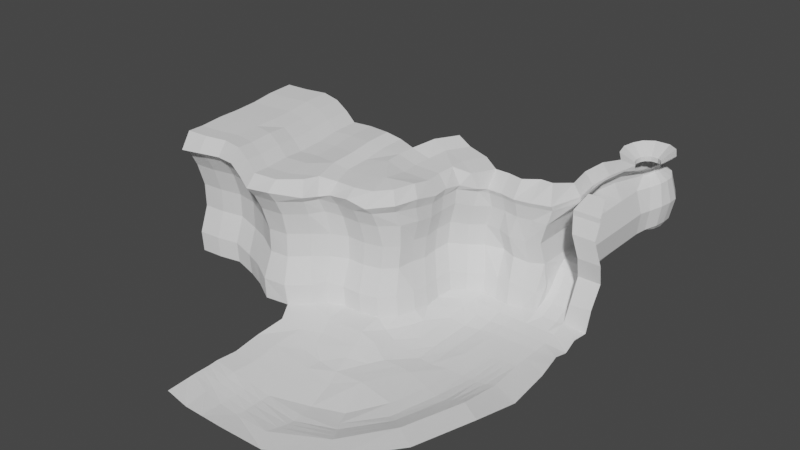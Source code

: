 # Source: map02.blend  (saved by Blender 2.93.20; exported with 4.5.12 LTS)
import bpy
from mathutils import Matrix  # noqa: F401  (used for matrix-valued properties, if any)

bpy.ops.wm.read_factory_settings(use_empty=True)
scene = bpy.context.scene
scene.name = 'Scene'

# ---- collections
col_collection = bpy.data.collections.new('Collection'); scene.collection.children.link(col_collection)

# ---- world
world_world = bpy.data.worlds.new('World'); scene.world = world_world
world_world.use_nodes = True; world_world.node_tree.nodes.clear()
_N = world_world.node_tree.nodes; _L = world_world.node_tree.links
n0 = _N.new('ShaderNodeOutputWorld'); n0.name = 'World Output'; n0.location = (300, 300)
n1 = _N.new('ShaderNodeBackground'); n1.name = 'Background'; n1.location = (10, 300)
n1.inputs[0].default_value = (0.05088, 0.05088, 0.05088, 1.0)
_L.new(n1.outputs[0], n0.inputs[0])
n0.is_active_output = True
world_world.color = (0.05088, 0.05088, 0.05088)
world_world.use_sun_shadow = False
world_world.sun_shadow_jitter_overblur = 0.0

# ---- meshes
me_plane = bpy.data.meshes.new('Plane')
me_plane.from_pydata([(-1.0, -1.0, 2.035), (0.9308, -1.0, 1.997), (-0.9378, 1.0, 3.125), (1.0, 1.0, 3.113), (-1.0, 0.0, 2.977), (0.0, -1.0, 1.873), (1.0, 0.0, 3.026), (0.0, 1.0, 3.0), (0.0, 0.0, 2.903), (-0.9745, -0.5, 2.696), (0.5, -1.0, 1.873), (1.0, 0.5, 3.113), (-0.5, 1.0, 3.0), (-1.0, 0.5, 3.125), (-0.5, -1.0, 1.873), (1.0, -0.5, 2.72), (0.5, 1.0, 3.0), (0.0, 0.5, 3.0), (0.0, -0.5, 2.596), (-0.5, 0.0, 2.903), (0.5, 0.0, 2.903), (0.5, -0.5, 2.596), (-0.5, -0.5, 2.596), (-0.5, 0.5, 3.0), (0.5, 0.5, 3.0), (-1.453, 8.0, 3.213), (1.515, 8.0, 3.213), (0.0, 8.191, 3.0), (-0.5, 8.0, 3.0), (0.5, 8.0, 3.0), (0.9635, 3.5, 3.113), (0.5, 3.5, 3.0), (0.0, 3.5, 3.0), (-0.5, 3.5, 3.0), (-0.8716, 3.5, 3.125), (0.5, 2.25, 3.0), (-0.5, 2.25, 3.0), (-1.0, 2.25, 3.125), (0.934, 2.25, 3.113), (0.0, 2.25, 3.0), (1.515, 6.75, 3.213), (0.0, 6.613, 3.0), (0.5, 6.75, 3.0), (-0.5, 6.75, 3.0), (-1.453, 6.75, 3.213), (-1.143, 8.71, 3.213), (1.223, 8.71, 3.213), (0.0, 9.223, 3.213), (-0.5, 9.125, 3.213), (0.5, 9.125, 3.213), (0.5, 5.125, 3.0), (-0.5, 5.125, 3.0), (-1.035, 5.125, 3.125), (0.9414, 5.125, 3.113), (0.0, 5.125, 3.0), (1.0, 5.938, 3.213), (0.0, 5.938, 3.0), (0.5, 5.938, 3.0), (-0.5, 5.938, 3.0), (-1.0, 5.938, 3.213), (1.628, 7.375, 3.213), (0.0, 7.375, 3.0), (0.6418, 7.375, 3.0), (-0.6602, 7.375, 3.0), (-1.613, 7.375, 3.213), (-1.0, -2.0, 1.002), (0.9178, -2.0, 0.9621), (0.0, -2.0, 0.8389), (0.5, -2.0, 0.8389), (-0.5, -2.0, 0.8389), (-1.0, -3.0, 0.5292), (1.0, -3.0, 0.4898), (0.0, -3.0, 0.3666), (0.5, -3.0, 0.3666), (-0.5, -3.0, 0.3666), (-1.0, -4.0, 0.154), (1.0, -4.0, 0.154), (0.0, -4.0, 0.154), (0.5, -4.0, 0.154), (-0.5, -4.0, 0.154), (-1.0, -5.0, 0.05418), (1.0, -5.0, 0.05418), (0.0, -5.0, 0.05418), (0.5, -5.0, 0.05418), (-0.5, -5.0, 0.05418), (-1.0, -6.0, 0.0), (1.0, -6.0, 0.0), (0.0, -6.0, 0.0), (0.5, -6.0, 0.0), (-0.5, -6.0, 0.0), (-1.0, -7.0, 0.0), (1.0, -7.0, 0.0), (0.0, -7.0, 0.0), (0.5, -7.0, 0.0), (-0.5, -7.0, 0.0), (-1.0, -8.0, 0.0), (1.0, -8.0, 0.0), (0.0, -8.0, 0.0), (0.5, -8.0, 0.0), (-0.5, -8.0, 0.0), (-0.5, -1.5, 1.297), (0.0, -1.5, 1.297), (0.5, -1.5, 1.297), (1.0, -1.5, 1.42), (-0.9548, -1.5, 1.473), (-7.859, -19.09, 0.0), (-7.859, -21.41, 0.0), (-7.859, -20.25, 0.0), (-7.859, -20.83, 0.0), (-7.859, -19.67, 0.0), (-0.5137, -16.92, 0.4523), (-0.1265, -17.22, 0.6663), (0.2795, -17.53, 0.888), (-1.451, -16.34, 0.0666), (-0.8737, -16.64, 0.2458), (1.005, -13.64, 0.6702), (1.535, -13.66, 0.8921), (0.07847, -13.44, 0.2495), (0.5137, -13.58, 0.4561), (-0.6603, -13.3, 0.0823), (-5.25, -20.25, 0.0), (-5.371, -19.11, -0.1106), (-5.354, -20.85, 0.07831), (-5.539, -21.54, 0.1479), (-5.25, -19.76, -0.08564), (-2.374, -19.6, 0.2771), (-2.15, -20.08, 0.4317), (-2.891, -18.82, -0.03651), (-2.618, -19.17, 0.1215), (-3.285, -18.32, -0.1338), (0.8089, -10.73, 0.1555), (1.385, -10.57, 0.2604), (-0.2118, -10.72, 0.01459), (0.2731, -10.79, 0.08406), (-0.7829, -10.66, -0.03146), (-10.54, -19.2, 0.4382), (-10.54, -21.3, 0.2567), (-10.54, -20.25, 0.2749), (-10.54, -20.77, 0.2313), (-10.54, -19.73, 0.3471), (1.69, -18.41, 0.8593), (2.93, -14.46, 0.8649), (-4.656, -22.72, 0.1132), (-1.029, -21.05, 0.4373), (3.099, -11.17, 0.1548), (2.546, -3.0, 0.3666), (2.404, -4.021, 0.339), (2.523, -5.091, 0.05116), (2.42, -6.012, 0.199), (2.655, -7.048, 0.2467), (2.84, -8.09, 0.2063), (-2.0, -3.0, 0.3666), (-2.0, -4.0, 0.154), (-2.0, -5.0, 0.05418), (-2.0, -6.0, 0.0), (-2.0, -7.0, 0.0), (-2.0, -8.696, 0.0), (-2.234, -15.37, 0.03921), (-1.549, -12.98, 0.07125), (-5.623, -18.06, -0.2697), (-3.784, -17.3, -0.292), (-1.87, -10.72, -0.03249), (-7.678, -17.86, 0.05954), (-10.36, -17.86, 0.4889), (-7.718, -22.82, 0.1467), (-10.4, -22.82, 0.1706), (-1.194, -2.0, 3.367), (1.15, -2.0, 3.367), (2.696, -2.0, 3.367), (-2.194, -2.223, 3.211), (-0.8462, -2.631, 6.367), (0.8898, -2.631, 6.367), (2.436, -2.631, 6.367), (-1.846, -2.631, 6.367), (-1.194, 5.362, 3.367), (-0.6505, 5.707, 6.394), (-1.194, 1.681, 3.367), (-0.8462, 1.603, 6.367), (-0.8462, -0.2377, 6.367), (-1.194, -0.1595, 3.367), (-1.194, 3.522, 3.367), (-0.8462, 3.443, 6.367), (-1.343, -2.411, 4.867), (-2.343, -2.54, 4.711), (-1.343, 5.266, 4.867), (-1.343, 1.585, 4.867), (-1.343, -0.2555, 4.867), (-1.343, 3.426, 4.867), (-1.079, -1.704, 2.142), (-1.001, -2.0, 1.862), (-1.08, -1.116, 2.913), (-1.075, -1.386, 2.45), (-1.216, -2.723, 1.652), (-1.083, -0.8593, 3.102), (-2.082, -2.805, 1.627), (-1.678, 6.376, 3.472), (-1.203, 6.504, 6.475), (-1.834, 6.381, 4.971), (-1.925, 7.401, 3.506), (-1.425, 7.424, 6.506), (-2.079, 7.522, 5.01), (-1.724, 8.365, 3.52), (-1.286, 8.249, 6.495), (-1.788, 8.477, 5.02), (-1.284, 9.045, 3.564), (-0.9151, 8.801, 6.549), (-1.346, 9.161, 5.064), (-0.5625, 9.479, 3.593), (-0.2675, 9.19, 6.575), (-0.5513, 9.658, 5.078), (0.6112, 9.464, 3.628), (0.6882, 9.181, 6.592), (0.8009, 9.691, 5.107), (1.36, 8.91, 3.677), (1.36, 8.684, 6.636), (1.554, 9.133, 5.156), (1.801, 8.106, 3.558), (1.755, 7.963, 6.529), (2.103, 8.153, 5.037), (1.85, 7.313, 3.602), (1.8, 7.252, 6.569), (2.153, 7.355, 5.081), (1.738, 6.601, 3.572), (1.699, 6.612, 6.542), (1.992, 6.507, 5.051), (1.289, 5.891, 3.393), (1.297, 5.976, 6.381), (1.54, 5.794, 4.87), (1.15, 5.07, 3.367), (0.8898, 5.005, 6.367), (2.866, -2.519, 4.867), (1.319, -2.519, 4.867), (1.319, 5.037, 4.867), (1.15, 1.535, 3.367), (0.8898, 1.187, 6.367), (1.319, 1.361, 4.867), (1.15, -0.2324, 3.367), (0.8898, -0.7219, 6.367), (1.319, -0.4772, 4.867), (0.8898, 3.096, 6.367), (1.319, 3.199, 4.867), (1.15, 3.303, 3.367), (1.111, -1.051, 2.879), (1.156, -2.743, 1.747), (0.9948, -1.438, 2.527), (2.62, -2.699, 1.859), (1.054, -1.68, 2.042), (1.015, -2.0, 1.806), (-0.5877, -2.552, 7.367), (0.6191, -2.214, 7.367), (2.436, -2.214, 7.367), (-1.846, -2.927, 7.367), (-0.186, 6.559, 6.936), (-0.2705, 1.421, 7.367), (0.03092, -0.453, 7.367), (-0.1933, 3.313, 7.367), (-0.4652, 6.961, 6.977), (-0.5772, 7.425, 6.992), (-0.5072, 7.842, 6.987), (-0.3196, 8.121, 7.014), (0.007377, 8.317, 7.027), (0.49, 8.313, 7.036), (0.8294, 8.062, 7.058), (1.029, 7.698, 7.004), (1.051, 7.338, 7.024), (1.001, 7.015, 7.011), (0.7972, 6.694, 6.929), (0.5918, 6.204, 6.922), (-0.05344, 1.369, 7.367), (0.2233, -0.5066, 7.367), (0.2368, 3.227, 7.367), (-3.0, -3.192, 0.3666), (-3.0, -4.0, 0.1982), (-3.0, -5.0, -0.02272), (-3.0, -6.0, -0.1404), (-3.0, -7.077, -0.1404), (-3.0, -9.017, -0.1404), (-3.194, -2.445, 3.367), (-2.846, -2.823, 6.367), (-3.343, -2.856, 4.867), (-3.082, -2.935, 1.876), (-2.846, -3.119, 7.367), (-4.0, -3.0, 0.3666), (-4.0, -4.0, 0.2696), (-4.0, -5.0, 0.05418), (-4.0, -6.213, -0.1529), (-4.0, -7.325, -0.1529), (-4.0, -9.148, -0.1529), (-4.194, -2.0, 3.367), (-3.846, -2.631, 6.367), (-4.343, -2.411, 4.867), (-4.082, -2.743, 1.627), (-3.846, -2.927, 7.367), (-5.0, -3.0, 0.3666), (-5.0, -4.0, 0.3431), (-5.0, -5.0, 0.2604), (-5.0, -6.377, 0.1228), (-5.0, -7.615, 0.1228), (-5.0, -9.276, 0.0784), (-5.463, -2.289, 3.36), (-4.846, -2.631, 6.367), (-5.343, -2.411, 4.867), (-5.082, -2.743, 1.627), (-4.846, -2.927, 7.367), (-2.978, -10.88, -0.08332), (-3.919, -10.75, -0.1281), (-4.919, -10.88, 0.02477), (-3.218, -12.47, 0.1023), (-4.159, -12.34, 0.06992), (-5.159, -12.47, 0.06992), (-4.646, -14.98, 0.107), (-5.195, -14.27, 0.0935), (-5.592, -13.34, 0.0935), (-6.094, -15.99, -0.05042), (-7.825, -16.0, 0.1918), (-10.51, -16.0, 0.6212), (-6.474, -15.11, 0.09311), (-7.836, -15.01, 0.1646), (-10.51, -14.99, 0.6824), (-6.826, -13.94, 0.2872), (-8.937, -14.22, 0.4474), (-5.796, -3.689, 0.6591), (-6.193, -3.167, 3.482), (-5.576, -3.508, 6.488), (-6.073, -3.288, 4.988), (-5.812, -3.62, 1.748), (-5.352, -3.403, 7.53), (-6.261, -4.712, 0.8772), (-6.854, -4.326, 3.86), (-6.174, -4.585, 6.902), (-6.671, -4.365, 5.402), (-6.41, -4.697, 2.162), (-6.019, -4.722, 7.92), (-6.385, -5.851, 0.7982), (-6.977, -5.465, 3.781), (-6.298, -5.725, 6.823), (-6.795, -5.505, 5.323), (-6.533, -5.836, 2.083), (-6.143, -5.861, 7.841), (-6.262, -7.021, 0.7982), (-6.855, -6.635, 3.781), (-6.175, -6.894, 6.823), (-6.672, -6.674, 5.323), (-6.411, -7.006, 2.083), (-6.02, -7.031, 7.841), (-6.349, -8.154, 0.9757), (-6.941, -7.769, 3.958), (-6.262, -8.028, 7.001), (-6.759, -7.808, 5.501), (-6.497, -8.14, 2.261), (-6.158, -8.363, 8.018), (-6.753, -9.281, 0.9757), (-7.028, -8.895, 3.958), (-6.666, -9.154, 7.001), (-6.846, -8.934, 5.501), (-6.902, -9.266, 2.261), (-6.7, -9.571, 8.038), (-7.504, -10.21, 0.9757), (-7.779, -9.622, 3.958), (-7.627, -10.09, 7.001), (-7.597, -9.661, 5.501), (-7.653, -10.2, 2.261), (-7.596, -10.62, 8.018), (-8.652, -10.51, 0.9757), (-8.927, -9.918, 3.958), (-8.775, -10.38, 7.001), (-8.745, -9.957, 5.501), (-8.801, -10.49, 2.261), (-8.744, -10.91, 8.018), (-9.923, -10.51, 0.9757), (-10.05, -9.918, 3.958), (-10.05, -10.38, 7.001), (-10.02, -9.957, 5.501), (-10.07, -10.49, 2.261), (-10.02, -10.91, 8.018), (-10.78, -11.14, 1.181), (-10.9, -10.55, 4.101), (-10.9, -11.02, 7.315), (-10.87, -10.59, 5.643), (-10.92, -11.13, 2.575), (-10.87, -11.55, 8.333), (-11.19, -11.97, 1.29), (-11.64, -11.57, 4.273), (-11.36, -11.94, 7.315), (-11.59, -11.58, 5.815), (-11.31, -12.04, 2.575), (-11.25, -12.43, 8.333), (-12.37, -13.01, 1.29), (-12.69, -12.5, 4.273), (-12.53, -12.93, 7.315), (-12.65, -12.52, 5.815), (-12.52, -13.05, 2.575), (-12.46, -13.45, 8.333), (-13.95, -13.24, 1.29), (-13.95, -12.63, 4.273), (-14.04, -13.09, 7.315), (-13.93, -12.68, 5.815), (-14.09, -13.19, 2.575), (-14.04, -13.62, 8.333), (-15.1, -12.68, 1.607), (-15.11, -12.07, 4.589), (-15.2, -12.53, 7.632), (-15.08, -12.12, 6.132), (-15.25, -12.63, 2.892), (-15.2, -13.06, 8.65), (-16.39, -12.13, 1.607), (-16.48, -11.54, 4.589), (-16.51, -12.0, 7.889), (-16.45, -11.58, 6.389), (-16.54, -12.11, 2.892), (-16.48, -12.54, 8.906), (-17.77, -11.9, 1.864), (-17.87, -11.3, 4.846), (-17.89, -11.76, 7.889), (-17.84, -11.34, 6.389), (-17.92, -11.87, 3.149), (-17.87, -12.3, 8.906), (-19.24, -12.18, 1.864), (-19.33, -11.58, 4.846), (-19.36, -12.04, 7.889), (-19.3, -11.62, 6.389), (-19.39, -12.15, 3.149), (-19.33, -12.58, 8.906), (-20.7, -12.27, 1.864), (-20.79, -11.67, 4.846), (-20.81, -12.14, 7.889), (-20.76, -11.72, 6.389), (-20.84, -12.25, 3.149), (-20.79, -12.67, 8.906), (-5.976, -10.59, 0.1971), (-6.425, -11.88, 0.489), (-6.966, -12.97, 0.5185), (-9.277, -13.28, 0.6198), (-0.5877, -2.744, 7.699), (0.6191, -2.214, 7.699), (2.436, -2.214, 7.699), (-1.846, -3.119, 7.699), (-0.186, 6.559, 7.269), (-0.2705, 1.421, 7.699), (0.03092, -0.453, 7.699), (-0.1933, 3.313, 7.699), (-0.4652, 6.961, 7.309), (-0.5772, 7.425, 7.325), (-0.5072, 7.842, 7.319), (-0.3196, 8.121, 7.346), (0.007377, 8.317, 7.36), (0.49, 8.313, 7.368), (0.8294, 8.062, 7.391), (1.029, 7.698, 7.337), (1.051, 7.338, 7.357), (1.001, 7.015, 7.343), (0.7972, 6.694, 7.262), (0.5918, 6.204, 7.255), (-0.05344, 1.369, 7.699), (0.2233, -0.5066, 7.699), (0.2368, 3.227, 7.699), (-2.846, -3.311, 7.699), (-3.846, -3.119, 7.699), (-4.846, -3.119, 7.699), (-5.103, -3.766, 7.863), (-5.77, -4.722, 8.252), (-5.893, -5.861, 8.42), (-5.771, -7.031, 8.42), (-5.857, -8.636, 8.753), (-6.379, -9.99, 8.652), (-7.596, -11.18, 8.533), (-8.744, -11.47, 8.912), (-10.02, -11.47, 8.769), (-10.58, -11.86, 8.665), (-10.94, -12.79, 8.793), (-12.46, -14.01, 9.112), (-14.04, -14.18, 8.99), (-15.2, -13.62, 9.227), (-16.48, -13.1, 9.502), (-17.87, -12.86, 9.424), (-19.33, -13.14, 9.384), (-20.79, -13.23, 9.239), (-1.089, -1.903, 8.798), (1.234, -1.727, 8.757), (2.346, -1.727, 8.757), (-1.88, -1.903, 8.798), (-0.7258, 5.569, 7.867), (-0.9684, 1.588, 8.364), (-0.6144, -0.273, 8.364), (-0.8421, 3.443, 8.364), (-1.323, 6.43, 7.955), (-1.563, 7.424, 7.988), (-1.413, 8.315, 7.976), (-1.012, 8.911, 8.034), (-0.3121, 9.332, 8.062), (0.7204, 9.322, 8.081), (1.446, 8.785, 8.129), (1.873, 8.006, 8.013), (1.921, 7.238, 8.056), (1.812, 6.547, 8.027), (1.378, 5.86, 7.853), (0.9381, 4.81, 7.837), (0.6444, 1.202, 8.364), (0.8686, -0.6866, 8.364), (0.8857, 3.097, 8.364), (-2.846, -2.535, 8.764), (-3.846, -2.343, 8.764), (-4.846, -2.343, 8.764), (-5.421, -4.101, 8.928), (-6.353, -4.722, 9.317), (-6.477, -5.861, 9.238), (-6.354, -7.031, 9.238), (-6.441, -8.165, 9.416), (-6.845, -9.565, 9.416), (-7.596, -10.5, 9.416), (-8.744, -10.79, 9.416), (-10.02, -10.79, 9.416), (-10.87, -11.43, 9.73), (-11.25, -12.3, 9.73), (-12.46, -13.33, 9.73), (-14.04, -13.5, 9.73), (-15.2, -12.94, 10.05), (-16.48, -12.41, 10.3), (-17.87, -12.18, 10.3), (-19.33, -12.46, 10.3), (-20.79, -12.55, 10.3), (-5.586, -4.704, 0.5005), (-5.548, -5.869, 0.4742), (-5.768, -8.018, 0.3919), (-6.053, -8.954, 0.3908), (-6.762, -10.43, 0.4753), (-10.41, -13.91, 0.752), (-12.04, -19.09, 0.519), (-12.04, -21.33, 0.4501), (-12.04, -20.21, 0.4792), (-12.04, -20.77, 0.4792), (-12.04, -19.65, 0.4774), (-11.86, -17.82, 0.5554), (-11.9, -22.78, 0.5095), (-12.01, -15.96, 0.6877), (-7.432, -11.86, 0.7991), (-9.743, -12.16, 0.9004), (-11.81, -14.06, 0.9964), (-9.177, -22.82, 0.1597), (-9.232, -20.8, 0.07499), (-9.123, -16.0, 0.3994), (-9.178, -19.7, 0.1705), (-9.175, -20.25, 0.115), (-9.038, -15.0, 0.3977), (-9.053, -17.86, 0.2795), (-9.267, -19.15, 0.2298), (-9.267, -21.35, 0.05092), (-15.2, -10.36, 10.17), (-14.04, -10.93, 9.852), (-12.46, -10.75, 9.852), (-12.46, -12.26, 9.73), (-14.04, -12.43, 9.73), (-15.2, -11.87, 10.05), (-16.48, -11.34, 10.3), (-17.87, -11.11, 10.3), (-19.33, -11.39, 10.3), (-20.79, -11.48, 10.3), (-16.48, -9.838, 10.43), (-17.87, -9.598, 10.43), (-19.33, -9.879, 10.43), (-20.79, -9.973, 10.43), (-7.924, -8.911, 9.613), (-9.172, -9.443, 9.566), (-10.44, -9.443, 9.566), (-11.29, -9.723, 9.881), (-15.24, -9.083, 10.11), (-14.08, -9.644, 9.795), (-12.88, -9.467, 9.795), (-16.53, -8.556, 10.37), (-17.74, -8.405, 10.52), (-19.2, -8.686, 10.52), (-20.66, -8.779, 10.52), (-7.916, -5.007, 9.502), (-8.039, -6.146, 9.423), (-7.917, -7.316, 9.423), (-5.858, -1.911, 9.122), (-6.433, -3.67, 9.286), (-9.209, -4.957, 9.831), (-9.333, -6.096, 9.752), (-9.21, -7.266, 9.752), (-7.152, -1.861, 9.452), (-7.726, -3.619, 9.616), (-7.999, -1.877, 9.985), (-8.574, -3.635, 10.15), (-10.42, -7.85, 9.681), (-11.27, -8.13, 9.996), (-15.22, -7.489, 10.23), (-14.06, -8.051, 9.911), (-12.86, -7.874, 9.911), (-16.5, -6.963, 10.48), (-17.72, -6.811, 10.63), (-19.18, -7.092, 10.63), (-20.64, -7.186, 10.63), (-10.48, -6.328, 9.86), (-11.33, -6.608, 10.17), (-15.27, -5.968, 10.41), (-14.12, -6.529, 10.09), (-12.92, -6.352, 10.09), (-16.56, -5.441, 10.66), (-17.77, -5.289, 10.81), (-19.24, -5.57, 10.81), (-20.7, -5.664, 10.81), (-10.43, -4.621, 9.964), (-11.29, -4.901, 10.28), (-15.23, -4.261, 10.51), (-14.07, -4.822, 10.19), (-12.87, -4.645, 10.19), (-16.52, -3.734, 10.77), (-17.73, -3.583, 10.92), (-19.19, -3.864, 10.92), (-20.65, -3.957, 10.92)], [], [(24, 11, 3, 16), (23, 17, 7, 12), (22, 18, 8, 19), (21, 15, 6, 20), (18, 21, 20, 8), (5, 10, 21, 18), (10, 1, 15, 21), (9, 22, 19, 4), (0, 14, 22, 9), (14, 5, 18, 22), (13, 23, 12, 2), (4, 19, 23, 13), (19, 8, 17, 23), (17, 24, 16, 7), (8, 20, 24, 17), (20, 6, 11, 24), (62, 60, 26, 29), (63, 61, 27, 28), (61, 62, 29, 27), (64, 63, 28, 25), (37, 36, 33, 34), (39, 35, 31, 32), (36, 39, 32, 33), (35, 38, 30, 31), (16, 3, 38, 35), (12, 7, 39, 36), (7, 16, 35, 39), (2, 12, 36, 37), (59, 43, 44), (56, 57, 42, 41), (58, 56, 41, 43), (55, 42, 57), (28, 45, 25), (29, 46, 49), (27, 29, 49, 47), (28, 27, 47, 48), (31, 30, 53, 50), (33, 32, 54, 51), (32, 31, 50, 54), (34, 33, 51, 52), (50, 53, 55, 57), (51, 54, 56, 58), (54, 50, 57, 56), (52, 51, 58, 59), (44, 43, 63, 64), (41, 42, 62, 61), (43, 41, 61, 63), (42, 40, 60, 62), (101, 100, 69, 67), (103, 102, 68, 66), (100, 104, 65, 69), (102, 101, 67, 68), (69, 65, 70, 74), (67, 69, 74, 72), (68, 67, 72, 73), (66, 68, 73, 71), (74, 70, 75, 79), (72, 74, 79, 77), (73, 72, 77, 78), (71, 73, 78, 76), (79, 75, 80, 84), (77, 79, 84, 82), (78, 77, 82, 83), (76, 78, 83, 81), (81, 83, 88, 86), (84, 80, 85, 89), (82, 84, 89, 87), (83, 82, 87, 88), (88, 87, 92, 93), (86, 88, 93, 91), (89, 85, 90, 94), (87, 89, 94, 92), (93, 92, 97, 98), (91, 93, 98, 96), (94, 90, 95, 99), (92, 94, 99, 97), (10, 5, 101, 102), (14, 0, 104, 100), (1, 10, 102, 103), (5, 14, 100, 101), (122, 120, 107, 108), (123, 122, 108, 106), (124, 121, 105, 109), (120, 124, 109, 107), (118, 117, 114, 110), (117, 119, 113, 114), (116, 115, 111, 112), (115, 118, 110, 111), (130, 133, 118, 115), (131, 130, 115, 116), (132, 134, 119, 117), (133, 132, 117, 118), (128, 127, 124, 120), (127, 129, 121, 124), (126, 125, 122, 123), (125, 128, 120, 122), (111, 110, 128, 125), (112, 111, 125, 126), (114, 113, 129, 127), (110, 114, 127, 128), (97, 99, 132, 133), (99, 95, 134, 132), (96, 98, 130, 131), (98, 97, 133, 130), (108, 107, 542, 539), (106, 108, 539, 546), (109, 105, 545, 541), (107, 109, 541, 542), (116, 112, 140, 141), (126, 123, 142, 143), (131, 116, 141, 144), (112, 126, 143, 140), (81, 86, 148, 147), (71, 76, 146, 145), (76, 81, 147, 146), (86, 91, 149, 148), (91, 96, 150, 149), (90, 85, 154, 155), (95, 90, 155, 156), (75, 70, 151, 152), (80, 75, 152, 153), (85, 80, 153, 154), (96, 131, 144, 150), (113, 119, 158, 157), (121, 129, 160, 159), (119, 134, 161, 158), (129, 113, 157, 160), (134, 95, 156, 161), (135, 545, 544, 163), (105, 121, 159, 162), (106, 546, 538, 164), (106, 164, 142, 123), (151, 70, 192, 194), (71, 145, 245, 243), (183, 182, 170, 173), (231, 230, 172, 171), (187, 180, 174, 184), (186, 179, 176, 185), (182, 166, 179, 186), (185, 176, 180, 187), (177, 185, 187, 181), (170, 182, 186, 178), (178, 186, 185, 177), (181, 187, 184, 175), (169, 166, 182, 183), (70, 65, 189, 192), (65, 104, 188, 189), (104, 0, 191, 188), (0, 9, 190, 191), (9, 4, 193, 190), (166, 193, 179), (59, 58, 43), (188, 191, 166), (191, 190, 166), (192, 189, 166), (190, 193, 166), (189, 188, 166), (179, 193, 4), (194, 192, 166, 169), (55, 40, 42), (28, 48, 45), (29, 26, 46), (4, 13, 179), (13, 2, 179), (179, 2, 176), (2, 37, 176), (176, 37, 180), (37, 34, 180), (52, 174, 180, 34), (184, 174, 195, 197), (175, 184, 197, 196), (197, 195, 198, 200), (196, 197, 200, 199), (200, 198, 201, 203), (199, 200, 203, 202), (203, 201, 204, 206), (202, 203, 206, 205), (206, 204, 207, 209), (205, 206, 209, 208), (209, 207, 210, 212), (208, 209, 212, 211), (212, 210, 213, 215), (211, 212, 215, 214), (215, 213, 216, 218), (214, 215, 218, 217), (218, 216, 219, 221), (217, 218, 221, 220), (221, 219, 222, 224), (220, 221, 224, 223), (224, 222, 225, 227), (223, 224, 227, 226), (52, 59, 174), (44, 64, 198, 195), (167, 231, 238, 236), (25, 201, 198, 64), (231, 171, 237, 238), (45, 204, 201, 25), (236, 238, 235, 233), (48, 207, 204, 45), (238, 237, 234, 235), (49, 46, 213, 210), (167, 168, 230, 231), (48, 47, 207), (207, 47, 210), (47, 49, 210), (46, 26, 216, 213), (241, 240, 232, 228), (55, 225, 222, 40), (240, 239, 229, 232), (60, 219, 216, 26), (40, 222, 219, 60), (59, 44, 195, 174), (235, 234, 239, 240), (233, 235, 240, 241), (227, 232, 229, 226), (225, 228, 232, 227), (53, 228, 225, 55), (30, 241, 228, 53), (30, 38, 241), (241, 38, 233), (38, 3, 233), (71, 243, 247, 66), (103, 66, 247, 246), (1, 103, 246, 244), (15, 1, 244, 242), (167, 236, 242), (15, 236, 6), (11, 6, 236), (11, 236, 233, 3), (246, 247, 167), (244, 246, 167), (242, 244, 167), (247, 243, 167), (243, 245, 168, 167), (242, 236, 15), (178, 177, 253, 254), (234, 237, 269, 268), (175, 196, 256, 252), (226, 229, 267, 266), (202, 205, 259, 258), (211, 214, 262, 261), (220, 223, 265, 264), (229, 239, 270, 267), (239, 234, 268, 270), (171, 172, 250, 249), (199, 202, 258, 257), (208, 211, 261, 260), (217, 220, 264, 263), (170, 178, 254, 248), (173, 170, 248, 251), (181, 175, 252, 255), (237, 171, 249, 269), (196, 199, 257, 256), (177, 181, 255, 253), (205, 208, 260, 259), (214, 217, 263, 262), (223, 226, 266, 265), (173, 251, 281, 278), (155, 154, 274, 275), (152, 151, 271, 272), (183, 173, 278, 279), (156, 155, 275, 276), (153, 152, 272, 273), (194, 169, 277, 280), (169, 183, 279, 277), (154, 153, 273, 274), (151, 194, 280, 271), (271, 280, 291, 282), (274, 273, 284, 285), (278, 281, 292, 289), (277, 279, 290, 288), (275, 274, 285, 286), (272, 271, 282, 283), (279, 278, 289, 290), (276, 275, 286, 287), (273, 272, 283, 284), (280, 277, 288, 291), (284, 283, 294, 295), (291, 288, 299, 302), (282, 291, 302, 293), (285, 284, 295, 296), (289, 292, 303, 300), (288, 290, 301, 299), (286, 285, 296, 297), (283, 282, 293, 294), (290, 289, 300, 301), (287, 286, 297, 298), (287, 298, 306, 305), (276, 287, 305, 304), (305, 306, 309, 308), (304, 305, 308, 307), (308, 309, 312, 311), (307, 308, 311, 310), (156, 276, 304, 161), (161, 304, 307, 158), (157, 158, 307), (307, 310, 157), (157, 310, 160), (162, 159, 313, 314), (163, 544, 540, 315), (159, 160, 310, 313), (316, 313, 310, 311), (315, 540, 543, 318), (314, 313, 316, 317), (312, 319, 316, 311), (317, 316, 319), (319, 320, 317), (317, 320, 543), (300, 303, 326, 323), (301, 300, 323, 324), (293, 302, 325, 321), (302, 299, 322, 325), (299, 301, 324, 322), (323, 326, 332, 329), (324, 323, 329, 330), (321, 325, 331, 327), (325, 322, 328, 331), (322, 324, 330, 328), (329, 332, 338, 335), (330, 329, 335, 336), (327, 331, 337, 333), (331, 328, 334, 337), (328, 330, 336, 334), (335, 338, 344, 341), (336, 335, 341, 342), (333, 337, 343, 339), (337, 334, 340, 343), (334, 336, 342, 340), (341, 344, 350, 347), (342, 341, 347, 348), (339, 343, 349, 345), (343, 340, 346, 349), (340, 342, 348, 346), (347, 350, 356, 353), (348, 347, 353, 354), (345, 349, 355, 351), (349, 346, 352, 355), (346, 348, 354, 352), (353, 356, 362, 359), (354, 353, 359, 360), (351, 355, 361, 357), (355, 352, 358, 361), (352, 354, 360, 358), (359, 362, 368, 365), (360, 359, 365, 366), (357, 361, 367, 363), (361, 358, 364, 367), (358, 360, 366, 364), (365, 368, 374, 371), (366, 365, 371, 372), (363, 367, 373, 369), (367, 364, 370, 373), (364, 366, 372, 370), (371, 374, 380, 377), (372, 371, 377, 378), (369, 373, 379, 375), (373, 370, 376, 379), (370, 372, 378, 376), (377, 380, 386, 383), (378, 377, 383, 384), (375, 379, 385, 381), (379, 376, 382, 385), (376, 378, 384, 382), (383, 386, 392, 389), (384, 383, 389, 390), (381, 385, 391, 387), (385, 382, 388, 391), (382, 384, 390, 388), (389, 392, 398, 395), (390, 389, 395, 396), (387, 391, 397, 393), (391, 388, 394, 397), (388, 390, 396, 394), (397, 394, 400, 403), (394, 396, 402, 400), (395, 398, 404, 401), (396, 395, 401, 402), (393, 397, 403, 399), (403, 400, 406, 409), (400, 402, 408, 406), (401, 404, 410, 407), (402, 401, 407, 408), (399, 403, 409, 405), (409, 406, 412, 415), (406, 408, 414, 412), (407, 410, 416, 413), (408, 407, 413, 414), (405, 409, 415, 411), (415, 412, 418, 421), (412, 414, 420, 418), (413, 416, 422, 419), (414, 413, 419, 420), (411, 415, 421, 417), (421, 418, 424, 427), (418, 420, 426, 424), (419, 422, 428, 425), (420, 419, 425, 426), (417, 421, 427, 423), (312, 309, 430, 431), (309, 306, 429, 430), (312, 431, 319), (320, 319, 431, 432), (380, 374, 467, 468), (258, 259, 444, 443), (303, 292, 457, 458), (344, 338, 461, 462), (259, 260, 445, 444), (416, 410, 473, 474), (260, 261, 446, 445), (374, 368, 466, 467), (261, 262, 447, 446), (338, 332, 460, 461), (292, 281, 456, 457), (262, 263, 448, 447), (410, 404, 472, 473), (249, 250, 435, 434), (368, 362, 465, 466), (263, 264, 449, 448), (251, 248, 433, 436), (332, 326, 459, 460), (281, 251, 436, 456), (398, 392, 470, 471), (264, 265, 450, 449), (248, 254, 439, 433), (404, 398, 471, 472), (362, 356, 464, 465), (265, 266, 451, 450), (253, 255, 440, 438), (326, 303, 458, 459), (267, 270, 455, 452), (392, 386, 469, 470), (254, 253, 438, 439), (268, 269, 454, 453), (356, 350, 463, 464), (255, 252, 437, 440), (269, 249, 434, 454), (428, 422, 475, 476), (252, 256, 441, 437), (386, 380, 468, 469), (270, 268, 453, 455), (256, 257, 442, 441), (350, 344, 462, 463), (266, 267, 452, 451), (257, 258, 443, 442), (422, 416, 474, 475), (440, 437, 481, 484), (466, 465, 509, 510), (454, 434, 478, 498), (437, 441, 485, 481), (467, 466, 510, 511), (455, 453, 497, 499), (441, 442, 486, 485), (468, 467, 511, 512), (451, 452, 496, 495), (442, 443, 487, 486), (469, 468, 512, 513), (456, 436, 480, 500), (443, 444, 488, 487), (470, 469, 513, 514), (457, 456, 500, 501), (444, 445, 489, 488), (471, 470, 514, 515), (458, 457, 501, 502), (445, 446, 490, 489), (472, 471, 515, 516), (459, 458, 502, 503), (446, 447, 491, 490), (473, 472, 516, 517), (460, 459, 503, 504), (447, 448, 492, 491), (474, 473, 517, 518), (434, 435, 479, 478), (461, 460, 504, 505), (448, 449, 493, 492), (475, 474, 518, 519), (436, 433, 477, 480), (462, 461, 505, 506), (449, 450, 494, 493), (476, 475, 519, 520), (433, 439, 483, 477), (463, 462, 506, 507), (450, 451, 495, 494), (438, 440, 484, 482), (464, 463, 507, 508), (452, 455, 499, 496), (439, 438, 482, 483), (465, 464, 508, 509), (453, 454, 498, 497), (294, 293, 321, 521), (321, 327, 521), (333, 522, 521, 327), (339, 523, 522, 333), (339, 345, 523), (351, 524, 523, 345), (524, 351, 525), (351, 357, 525), (295, 294, 521), (521, 522, 295), (295, 522, 296), (522, 523, 296), (296, 523, 297), (298, 297, 523, 524), (298, 524, 429, 306), (524, 525, 429), (526, 318, 320, 432), (163, 315, 534, 532), (138, 137, 529, 530), (136, 138, 530, 528), (135, 163, 532, 527), (139, 135, 527, 531), (165, 136, 528, 533), (137, 139, 531, 529), (318, 534, 315), (432, 431, 535, 536), (431, 430, 535), (430, 429, 525, 535), (525, 357, 535), (357, 363, 535), (535, 363, 536), (363, 369, 536), (369, 375, 536), (375, 381, 536), (432, 536, 381, 526), (537, 526, 381, 387), (526, 537, 534, 318), (555, 554, 558, 559), (543, 540, 314, 317), (546, 539, 138, 136), (540, 544, 162, 314), (541, 545, 135, 139), (538, 546, 136, 165), (543, 320, 318), (542, 541, 139, 137), (539, 542, 137, 138), (544, 545, 105, 162), (518, 517, 553, 554), (515, 514, 550, 551), (551, 550, 549, 548), (519, 518, 554, 555), (516, 515, 551, 552), (553, 552, 547, 557), (520, 519, 555, 556), (517, 516, 552, 553), (556, 555, 559, 560), (554, 553, 557, 558), (552, 551, 548, 547), (514, 513, 550), (512, 549, 550, 513), (547, 548, 566, 565), (548, 549, 567, 566), (512, 511, 563, 564), (549, 512, 564, 567), (510, 509, 561, 562), (511, 510, 562, 563), (557, 547, 565, 568), (509, 508, 561), (508, 507, 561), (559, 558, 569, 570), (560, 559, 570, 571), (558, 557, 568, 569), (506, 505, 573, 574), (505, 504, 572, 573), (503, 502, 575, 576), (576, 575, 580, 581), (574, 573, 578, 579), (573, 572, 577, 578), (504, 576, 581, 572), (503, 576, 504), (506, 574, 561, 507), (581, 580, 582, 583), (572, 581, 583, 577), (561, 574, 579, 562), (569, 568, 589, 590), (570, 569, 590, 591), (568, 565, 586, 589), (565, 566, 587, 586), (571, 570, 591, 592), (567, 564, 585, 588), (566, 567, 588, 587), (564, 563, 584, 585), (591, 590, 599, 600), (588, 585, 594, 597), (587, 588, 597, 596), (585, 584, 593, 594), (590, 589, 598, 599), (592, 591, 600, 601), (589, 586, 595, 598), (586, 587, 596, 595), (596, 597, 606, 605), (594, 593, 602, 603), (599, 598, 607, 608), (601, 600, 609, 610), (598, 595, 604, 607), (595, 596, 605, 604), (600, 599, 608, 609), (597, 594, 603, 606), (563, 562, 579, 584), (578, 593, 584, 579), (577, 602, 593, 578)])
_uv = me_plane.uv_layers.new(name='UVMap')
_uv.uv.foreach_set('vector', [0.75, 0.75, 1.0, 0.75, 1.0, 1.0, 0.75, 1.0, 0.25, 0.75, 0.5, 0.75, 0.5, 1.0, 0.25, 1.0, 0.25, 0.25, 0.5, 0.25, 0.5, 0.5, 0.25, 0.5, 0.75, 0.25, 1.0, 0.25, 1.0, 0.5, 0.75, 0.5, 0.5, 0.25, 0.75, 0.25, 0.75, 0.5, 0.5, 0.5, 0.5, 0.0, 0.75, 0.0, 0.75, 0.25, 0.5, 0.25, 0.75, 0.0, 1.0, 0.0, 1.0, 0.25, 0.75, 0.25, 0.0, 0.25, 0.25, 0.25, 0.25, 0.5, 0.0, 0.5, 0.0, 0.0, 0.25, 0.0, 0.25, 0.25, 0.0, 0.25, 0.25, 0.0, 0.5, 0.0, 0.5, 0.25, 0.25, 0.25, 0.0, 0.75, 0.25, 0.75, 0.25, 1.0, 0.0, 1.0, 0.0, 0.5, 0.25, 0.5, 0.25, 0.75, 0.0, 0.75, 0.25, 0.5, 0.5, 0.5, 0.5, 0.75, 0.25, 0.75, 0.5, 0.75, 0.75, 0.75, 0.75, 1.0, 0.5, 1.0, 0.5, 0.5, 0.75, 0.5, 0.75, 0.75, 0.5, 0.75, 0.75, 0.5, 1.0, 0.5, 1.0, 0.75, 0.75, 0.75, 0.75, 1.0, 1.0, 1.0, 1.0, 1.0, 0.75, 1.0, 0.25, 1.0, 0.5, 1.0, 0.5, 1.0, 0.25, 1.0, 0.5, 1.0, 0.75, 1.0, 0.75, 1.0, 0.5, 1.0, 0.0, 1.0, 0.25, 1.0, 0.25, 1.0, 0.0, 1.0, 0.0, 1.0, 0.25, 1.0, 0.25, 1.0, 0.0, 1.0, 0.5, 1.0, 0.75, 1.0, 0.75, 1.0, 0.5, 1.0, 0.25, 1.0, 0.5, 1.0, 0.5, 1.0, 0.25, 1.0, 0.75, 1.0, 1.0, 1.0, 1.0, 1.0, 0.75, 1.0, 0.75, 1.0, 1.0, 1.0, 1.0, 1.0, 0.75, 1.0, 0.25, 1.0, 0.5, 1.0, 0.5, 1.0, 0.25, 1.0, 0.5, 1.0, 0.75, 1.0, 0.75, 1.0, 0.5, 1.0, 0.0, 1.0, 0.25, 1.0, 0.25, 1.0, 0.0, 1.0, 0.0, 1.0, 0.25, 1.0, 0.0, 1.0, 0.5, 1.0, 0.75, 1.0, 0.75, 1.0, 0.5, 1.0, 0.25, 1.0, 0.5, 1.0, 0.5, 1.0, 0.25, 1.0, 1.0, 1.0, 0.75, 1.0, 0.75, 1.0, 0.25, 1.0, 0.0, 1.0, 0.0, 1.0, 0.75, 1.0, 1.0, 1.0, 0.75, 1.0, 0.5, 1.0, 0.75, 1.0, 0.75, 1.0, 0.5, 1.0, 0.25, 1.0, 0.5, 1.0, 0.5, 1.0, 0.25, 1.0, 0.75, 1.0, 1.0, 1.0, 1.0, 1.0, 0.75, 1.0, 0.25, 1.0, 0.5, 1.0, 0.5, 1.0, 0.25, 1.0, 0.5, 1.0, 0.75, 1.0, 0.75, 1.0, 0.5, 1.0, 0.0, 1.0, 0.25, 1.0, 0.25, 1.0, 0.0, 1.0, 0.75, 1.0, 1.0, 1.0, 1.0, 1.0, 0.75, 1.0, 0.25, 1.0, 0.5, 1.0, 0.5, 1.0, 0.25, 1.0, 0.5, 1.0, 0.75, 1.0, 0.75, 1.0, 0.5, 1.0, 0.0, 1.0, 0.25, 1.0, 0.25, 1.0, 0.0, 1.0, 0.0, 1.0, 0.25, 1.0, 0.25, 1.0, 0.0, 1.0, 0.5, 1.0, 0.75, 1.0, 0.75, 1.0, 0.5, 1.0, 0.25, 1.0, 0.5, 1.0, 0.5, 1.0, 0.25, 1.0, 0.75, 1.0, 1.0, 1.0, 1.0, 1.0, 0.75, 1.0, 0.5, 0.0, 0.25, 0.0, 0.25, 0.0, 0.5, 0.0, 1.0, 0.0, 0.75, 0.0, 0.75, 0.0, 1.0, 0.0, 0.25, 0.0, 0.0, 0.0, 0.0, 0.0, 0.25, 0.0, 0.75, 0.0, 0.5, 0.0, 0.5, 0.0, 0.75, 0.0, 0.25, 0.0, 0.0, 0.0, 0.0, 0.0, 0.25, 0.0, 0.5, 0.0, 0.25, 0.0, 0.25, 0.0, 0.5, 0.0, 0.75, 0.0, 0.5, 0.0, 0.5, 0.0, 0.75, 0.0, 1.0, 0.0, 0.75, 0.0, 0.75, 0.0, 1.0, 0.0, 0.25, 0.0, 0.0, 0.0, 0.0, 0.0, 0.25, 0.0, 0.5, 0.0, 0.25, 0.0, 0.25, 0.0, 0.5, 0.0, 0.75, 0.0, 0.5, 0.0, 0.5, 0.0, 0.75, 0.0, 1.0, 0.0, 0.75, 0.0, 0.75, 0.0, 1.0, 0.0, 0.25, 0.0, 0.0, 0.0, 0.0, 0.0, 0.25, 0.0, 0.5, 0.0, 0.25, 0.0, 0.25, 0.0, 0.5, 0.0, 0.75, 0.0, 0.5, 0.0, 0.5, 0.0, 0.75, 0.0, 1.0, 0.0, 0.75, 0.0, 0.75, 0.0, 1.0, 0.0, 1.0, 0.0, 0.75, 0.0, 0.75, 0.0, 1.0, 0.0, 0.25, 0.0, 0.0, 0.0, 0.0, 0.0, 0.25, 0.0, 0.5, 0.0, 0.25, 0.0, 0.25, 0.0, 0.5, 0.0, 0.75, 0.0, 0.5, 0.0, 0.5, 0.0, 0.75, 0.0, 0.75, 0.0, 0.5, 0.0, 0.5, 0.0, 0.75, 0.0, 1.0, 0.0, 0.75, 0.0, 0.75, 0.0, 1.0, 0.0, 0.25, 0.0, 0.0, 0.0, 0.0, 0.0, 0.25, 0.0, 0.5, 0.0, 0.25, 0.0, 0.25, 0.0, 0.5, 0.0, 0.75, 0.0, 0.5, 0.0, 0.5, 0.0, 0.75, 0.0, 1.0, 0.0, 0.75, 0.0, 0.75, 0.0, 1.0, 0.0, 0.25, 0.0, 0.0, 0.0, 0.0, 0.0, 0.25, 0.0, 0.5, 0.0, 0.25, 0.0, 0.25, 0.0, 0.5, 0.0, 0.75, 0.0, 0.5, 0.0, 0.5, 0.0, 0.75, 0.0, 0.25, 0.0, 0.0, 0.0, 0.0, 0.0, 0.25, 0.0, 1.0, 0.0, 0.75, 0.0, 0.75, 0.0, 1.0, 0.0, 0.5, 0.0, 0.25, 0.0, 0.25, 0.0, 0.5, 0.0, 0.75, 0.0, 0.5, 0.0, 0.5, 0.0, 0.75, 0.0, 1.0, 0.0, 0.75, 0.0, 0.75, 0.0, 1.0, 0.0, 0.25, 0.0, 0.0, 0.0, 0.0, 0.0, 0.25, 0.0, 0.5, 0.0, 0.25, 0.0, 0.25, 0.0, 0.5, 0.0, 0.5, 0.0, 0.25, 0.0, 0.25, 0.0, 0.5, 0.0, 0.25, 0.0, 0.0, 0.0, 0.0, 0.0, 0.25, 0.0, 1.0, 0.0, 0.75, 0.0, 0.75, 0.0, 1.0, 0.0, 0.75, 0.0, 0.5, 0.0, 0.5, 0.0, 0.75, 0.0, 0.75, 0.0, 0.5, 0.0, 0.5, 0.0, 0.75, 0.0, 1.0, 0.0, 0.75, 0.0, 0.75, 0.0, 1.0, 0.0, 0.25, 0.0, 0.0, 0.0, 0.0, 0.0, 0.25, 0.0, 0.5, 0.0, 0.25, 0.0, 0.25, 0.0, 0.5, 0.0, 0.5, 0.0, 0.25, 0.0, 0.25, 0.0, 0.5, 0.0, 0.25, 0.0, 0.0, 0.0, 0.0, 0.0, 0.25, 0.0, 1.0, 0.0, 0.75, 0.0, 0.75, 0.0, 1.0, 0.0, 0.75, 0.0, 0.5, 0.0, 0.5, 0.0, 0.75, 0.0, 0.75, 0.0, 0.5, 0.0, 0.5, 0.0, 0.75, 0.0, 1.0, 0.0, 0.75, 0.0, 0.75, 0.0, 1.0, 0.0, 0.25, 0.0, 0.0, 0.0, 0.0, 0.0, 0.25, 0.0, 0.5, 0.0, 0.25, 0.0, 0.25, 0.0, 0.5, 0.0, 0.5, 0.0, 0.25, 0.0, 0.25, 0.0, 0.5, 0.0, 0.25, 0.0, 0.0, 0.0, 0.0, 0.0, 0.25, 0.0, 1.0, 0.0, 0.75, 0.0, 0.75, 0.0, 1.0, 0.0, 0.75, 0.0, 0.5, 0.0, 0.5, 0.0, 0.75, 0.0, 0.75, 0.0, 0.5, 0.0, 0.5, 0.0, 0.75, 0.0, 1.0, 0.0, 0.75, 0.0, 0.75, 0.0, 1.0, 0.0, 0.25, 0.0, 0.0, 0.0, 0.0, 0.0, 0.25, 0.0, 0.5, 0.0, 0.25, 0.0, 0.25, 0.0, 0.5, 0.0, 1.0, 0.0, 1.0, 0.0, 1.0, 0.0, 1.0, 0.0, 1.0, 0.0, 1.0, 0.0, 1.0, 0.0, 1.0, 0.0, 1.0, 0.0, 1.0, 0.0, 1.0, 0.0, 1.0, 0.0, 1.0, 0.0, 1.0, 0.0, 1.0, 0.0, 1.0, 0.0, 1.0, 0.0, 1.0, 0.0, 1.0, 0.0, 1.0, 0.0, 1.0, 0.0, 1.0, 0.0, 1.0, 0.0, 1.0, 0.0, 1.0, 0.0, 1.0, 0.0, 1.0, 0.0, 1.0, 0.0, 1.0, 0.0, 1.0, 0.0, 1.0, 0.0, 1.0, 0.0, 1.0, 0.0, 1.0, 0.0, 1.0, 0.0, 1.0, 0.0, 0.0, 0.0, 0.0, 0.0, 0.0, 0.0, 0.0, 0.0, 0.0, 0.0, 0.0, 0.0, 0.0, 0.0, 0.0, 0.0, 0.0, 0.0, 0.0, 0.0, 0.0, 0.0, 0.0, 0.0, 0.0, 0.0, 0.0, 0.0, 0.0, 0.0, 0.0, 0.0, 0.0, 0.0, 0.0, 0.0, 0.0, 0.0, 0.0, 0.0, 1.0, 0.0, 1.0, 0.0, 1.0, 0.0, 1.0, 0.0, 0.0, 0.0, 0.0, 0.0, 0.0, 0.0, 0.0, 0.0, 0.0, 0.0, 0.0, 0.0, 0.0, 0.0, 0.0, 0.0, 0.0, 0.0, 0.0, 0.0, 0.0, 0.0, 0.0, 0.0, 0.0, 0.0, 0.0, 0.0, 0.0, 0.0, 0.0, 0.0, 0.0, 0.0, 0.0, 0.0, 0.0, 0.0, 0.0, 0.0, 0.0, 0.0, 0.0, 0.0, 0.0, 0.0, 0.0, 0.0, 0.0, 0.0, 0.0, 0.0, 0.0, 0.0, 0.0, 0.0, 1.0, 0.0, 1.0, 0.0, 1.0, 0.0, 1.0, 0.0, 1.0, 0.0, 1.0, 0.0, 1.0, 0.0, 1.0, 0.0, 0.0, 0.0, 0.0, 0.0, 0.0, 0.0, 0.0, 0.0, 1.0, 0.0, 1.0, 0.0, 1.0, 0.0, 1.0, 0.0, 0.0, 0.0, 0.0, 0.0, 0.0, 0.0, 0.0, 0.0, 1.0, 0.0, 1.0, 0.0, 1.0, 0.0, 1.0, 0.0, 0.0, 0.0, 0.0, 0.0, 0.0, 0.0, 0.0, 0.0, 0.0, 0.0, 0.0, 0.0, 0.0, 0.0, 0.0, 0.0, 0.0, 0.0, 0.0, 0.0, 0.0, 0.0, 0.0, 0.0, 0.0, 0.0, 0.0, 0.0, 0.0, 0.0, 0.0, 0.0, 0.0, 0.0, 0.0, 0.0, 0.0, 0.0, 0.0, 0.0, 0.0, 0.0, 0.0, 0.0, 0.0, 0.0, 0.0, 0.0, 0.0, 0.0, 0.0, 0.0, 0.0, 0.0, 0.0, 0.0, 0.0, 0.0, 0.0, 0.0, 0.0, 0.0, 0.0, 0.0, 0.0, 0.0, 0.0, 0.0, 0.0, 0.0, 0.0, 0.0, 0.0, 0.0, 0.0, 0.0, 0.0, 0.0, 0.0, 0.0, 0.0, 0.0, 0.0, 0.0, 0.0, 0.0, 0.0, 0.0, 0.0, 0.0, 0.0, 0.0, 0.0, 0.0, 0.0, 0.0, 0.0, 0.0, 0.0, 0.25, 0.0, 0.1473, 0.0, 0.0, 0.0, 0.25, 0.0, 0.5, 0.0, 0.2852, 0.0, 0.1473, 0.0, 0.0, 0.0, 0.2852, 0.0, 0.0, 0.0, 1.0, 0.25, 1.0, 0.25, 1.0, 0.0, 0.0, 0.0, 0.0, 0.0, 0.0, 0.0, 0.0, 0.0, 0.1473, 0.0, 0.0, 0.0, 0.0, 0.0, 0.0, 0.0, 0.0, 0.0, 0.1473, 0.0, 0.2852, 0.0, 0.0, 0.0, 0.0, 0.0, 0.0, 0.0, 0.0, 0.0, 0.0, 0.0, 0.2852, 0.0, 0.5, 0.0, 0.0, 0.0, 0.0, 0.0, 0.0, 0.0, 0.0, 1.0, 1.0, 1.0, 1.0, 0.75, 1.0, 0.25, 1.0, 0.25, 1.0, 0.0, 1.0, 0.75, 1.0, 1.0, 1.0, 1.0, 1.0, 0.0, 0.5, 0.0, 0.75, 0.0, 0.0, 0.0, 0.75, 0.0, 1.0, 0.0, 0.0, 0.0, 0.0, 0.0, 1.0, 0.0, 0.0, 0.0, 1.0, 0.0, 1.0, 0.0, 0.0, 0.0, 0.0, 0.0, 1.0, 0.0, 0.0, 0.0, 1.0, 0.0, 1.0, 0.0, 0.0, 0.0, 1.0, 0.0, 0.0, 0.0, 0.0, 0.0, 1.0, 0.0, 0.0, 0.0, 0.0, 0.0, 0.0, 0.0, 0.0, 0.0, 0.0, 0.0, 0.0, 0.0, 0.0, 0.0, 0.0, 0.0, 0.0, 0.0, 0.0, 0.0, 0.0, 0.0, 0.0, 0.0, 0.0, 0.0, 0.0, 0.0, 0.0, 0.0, 0.0, 0.0, 0.0, 0.0, 0.0, 0.0, 0.0, 0.0, 0.0, 0.0, 0.0, 0.0, 0.0, 0.0, 0.0, 0.0, 0.0, 0.0, 0.0, 0.0, 0.0, 0.0, 0.0, 0.0, 0.0, 0.0, 0.0, 0.0, 0.0, 0.0, 0.0, 0.0, 0.0, 0.0, 0.0, 0.0, 0.0, 0.0, 0.0, 0.0, 0.0, 0.0, 0.0, 0.0, 0.0, 0.0, 0.0, 0.0, 0.0, 0.0, 0.0, 0.0, 0.0, 0.0, 0.0, 0.0, 0.0, 0.0, 0.0, 0.0, 0.0, 0.0, 0.0, 0.0, 0.0, 0.0, 0.0, 0.0, 0.0, 0.0, 0.0, 0.0, 0.0, 0.0, 0.0, 0.0, 0.0, 0.0, 0.0, 0.0, 0.0, 0.0, 0.0, 0.0, 0.0, 0.0, 0.0, 0.0, 0.0, 0.0, 0.0, 0.0, 0.0, 0.0, 0.0, 0.0, 0.0, 0.0, 0.0, 0.0, 0.0, 0.0, 0.0, 0.0, 0.0, 0.0, 0.0, 0.0, 0.0, 0.0, 0.0, 0.0, 0.0, 0.0, 0.0, 0.0, 0.0, 0.0, 0.0, 0.0, 0.0, 0.0, 0.0, 0.0, 0.0, 0.0, 0.0, 0.0, 0.0, 0.0, 0.0, 0.0, 0.0, 0.0, 0.0, 0.0, 0.0, 0.0, 0.0, 0.0, 0.0, 0.0, 0.0, 0.0, 0.0, 0.0, 1.0, 0.0, 1.0, 0.0, 0.0, 0.0, 1.0, 0.0, 1.0, 0.0, 0.0, 0.0, 0.0, 1.0, 0.0, 1.0, 0.0, 1.0, 0.0, 1.0, 0.0, 0.0, 1.0, 0.0, 0.0, 0.0, 0.0, 0.0, 1.0, 1.0, 0.0, 1.0, 0.0, 1.0, 0.0, 1.0, 0.0, 0.0, 1.0, 0.0, 0.0, 0.0, 0.0, 0.0, 1.0, 1.0, 0.0, 1.0, 0.0, 1.0, 0.0, 1.0, 0.0, 0.25, 1.0, 0.0, 0.0, 0.0, 0.0, 0.0, 1.0, 1.0, 0.0, 1.0, 0.0, 1.0, 0.0, 1.0, 0.0, 0.75, 1.0, 1.0, 1.0, 0.0, 0.0, 0.0, 0.0, 1.0, 0.0, 1.0, 0.0, 1.0, 0.0, 1.0, 0.0, 0.25, 1.0, 0.5, 1.0, 0.0, 0.0, 0.0, 0.0, 0.5, 1.0, 0.0, 0.0, 0.5, 1.0, 0.75, 1.0, 0.0, 0.0, 1.0, 1.0, 1.0, 1.0, 0.0, 0.0, 0.0, 0.0, 1.0, 0.0, 1.0, 0.0, 1.0, 0.0, 1.0, 0.0, 1.0, 1.0, 0.0, 0.0, 0.0, 0.0, 1.0, 1.0, 1.0, 0.0, 1.0, 0.0, 1.0, 0.0, 1.0, 0.0, 1.0, 1.0, 0.0, 0.0, 0.0, 0.0, 1.0, 1.0, 1.0, 1.0, 0.0, 0.0, 0.0, 0.0, 1.0, 1.0, 0.0, 1.0, 0.0, 1.0, 0.0, 0.0, 0.0, 0.0, 1.0, 0.0, 1.0, 0.0, 1.0, 0.0, 1.0, 0.0, 1.0, 0.0, 1.0, 0.0, 1.0, 0.0, 1.0, 0.0, 0.0, 0.0, 1.0, 0.0, 1.0, 0.0, 0.0, 0.0, 0.0, 0.0, 1.0, 0.0, 1.0, 0.0, 0.0, 0.0, 1.0, 1.0, 1.0, 0.0, 0.0, 0.0, 1.0, 1.0, 1.0, 1.0, 1.0, 0.0, 1.0, 0.0, 1.0, 1.0, 1.0, 1.0, 1.0, 1.0, 1.0, 0.0, 1.0, 0.0, 1.0, 1.0, 1.0, 0.0, 1.0, 1.0, 1.0, 1.0, 1.0, 0.0, 1.0, 0.0, 1.0, 0.0, 1.0, 0.0, 1.0, 0.0, 1.0, 0.0, 1.0, 0.0, 1.0, 0.0, 1.0, 0.0, 1.0, 0.0, 1.0, 0.0, 1.0, 0.0, 1.0, 0.0, 1.0, 0.25, 1.0, 0.0, 1.0, 0.0, 1.0, 0.1582, 1.0, 0.0, 1.0, 0.0, 1.0, 0.1582, 1.0, 0.25, 1.0, 0.0, 1.0, 0.5, 1.0, 0.75, 1.0, 0.5, 1.0, 0.0, 1.0, 0.75, 1.0, 0.0, 1.0, 0.0, 1.0, 1.0, 1.0, 0.0, 1.0, 0.0, 1.0, 0.0, 1.0, 0.0, 1.0, 0.0, 1.0, 0.0, 1.0, 0.1582, 1.0, 0.0, 1.0, 0.0, 1.0, 0.0, 1.0, 0.0, 1.0, 0.0, 1.0, 0.0, 1.0, 0.0, 1.0, 0.0, 1.0, 0.0, 1.0, 0.1582, 1.0, 0.0, 1.0, 0.25, 0.0, 0.0, 0.0, 0.0, 0.0, 0.0, 0.0, 0.0, 1.0, 0.0, 1.0, 0.0, 1.0, 0.0, 1.0, 0.0, 0.0, 0.0, 0.0, 0.0, 0.0, 0.0, 0.0, 0.0, 0.0, 0.0, 1.0, 0.0, 1.0, 0.0, 0.0, 0.0, 0.0, 0.0, 0.0, 0.0, 0.0, 0.0, 0.0, 0.0, 0.0, 0.0, 0.0, 0.0, 0.0, 0.0, 0.0, 0.0, 0.0, 0.0, 0.0, 0.0, 0.0, 0.0, 0.0, 0.0, 1.0, 0.0, 1.0, 0.0, 1.0, 0.0, 1.0, 0.0, 1.0, 0.0, 1.0, 0.0, 1.0, 0.0, 1.0, 0.0, 1.0, 0.0, 1.0, 0.0, 1.0, 0.0, 1.0, 0.0, 0.0, 0.0, 0.0, 0.0, 0.0, 0.0, 0.0, 0.0, 0.0, 0.0, 0.0, 0.0, 0.0, 0.0, 0.0, 0.0, 0.0, 0.0, 0.0, 0.0, 0.0, 0.0, 0.0, 0.0, 0.0, 0.0, 0.0, 0.0, 0.0, 0.0, 0.0, 0.0, 0.0, 0.0, 0.0, 0.0, 0.0, 0.0, 0.0, 0.0, 0.0, 0.0, 0.0, 0.0, 0.0, 0.0, 0.0, 0.0, 1.0, 0.0, 1.0, 0.0, 1.0, 0.0, 1.0, 0.0, 0.0, 0.0, 0.0, 0.0, 0.0, 0.0, 0.0, 0.0, 0.0, 0.0, 0.0, 0.0, 0.0, 0.0, 0.0, 0.0, 0.0, 0.0, 0.0, 0.0, 0.0, 0.0, 0.0, 0.0, 0.0, 0.0, 0.0, 0.0, 0.0, 0.0, 0.0, 0.0, 0.0, 0.0, 0.0, 0.0, 0.0, 0.0, 0.0, 0.0, 0.0, 0.0, 0.0, 0.0, 0.0, 0.0, 0.0, 0.0, 0.0, 0.0, 0.0, 0.0, 0.0, 0.0, 0.0, 0.0, 0.0, 0.0, 0.0, 0.0, 0.0, 0.0, 0.0, 0.0, 0.0, 0.0, 0.0, 0.0, 0.0, 0.0, 0.0, 0.0, 0.0, 0.0, 0.0, 0.0, 0.0, 0.0, 0.0, 0.0, 0.0, 0.0, 0.0, 0.0, 0.0, 0.0, 0.0, 0.0, 0.0, 0.0, 0.0, 0.0, 0.0, 0.0, 0.0, 0.0, 0.0, 0.0, 0.0, 0.0, 0.0, 0.0, 0.0, 0.0, 0.0, 0.0, 0.0, 0.0, 0.0, 0.0, 0.0, 0.0, 0.0, 0.0, 0.0, 0.0, 0.0, 0.0, 0.0, 0.0, 0.0, 0.0, 0.0, 0.0, 0.0, 0.0, 0.0, 0.0, 0.0, 0.0, 0.0, 0.0, 0.0, 0.0, 0.0, 0.0, 0.0, 0.0, 0.0, 0.0, 0.0, 0.0, 0.0, 0.0, 0.0, 0.0, 0.0, 0.0, 0.0, 0.0, 0.0, 0.0, 0.0, 0.0, 0.0, 0.0, 0.0, 0.0, 0.0, 0.0, 0.0, 0.0, 0.0, 0.0, 0.0, 0.0, 0.0, 0.0, 0.0, 0.0, 0.0, 0.0, 0.0, 0.0, 0.0, 0.0, 0.0, 0.0, 0.0, 0.0, 0.0, 0.0, 0.0, 0.0, 0.0, 0.0, 0.0, 0.0, 0.0, 0.0, 0.0, 0.0, 0.0, 0.0, 0.0, 0.0, 0.0, 0.0, 0.0, 0.0, 0.0, 0.0, 0.0, 0.0, 0.0, 0.0, 0.0, 0.0, 0.0, 0.0, 0.0, 0.0, 0.0, 0.0, 0.0, 0.0, 0.0, 0.0, 0.0, 0.0, 0.0, 0.0, 0.0, 0.0, 0.0, 0.0, 0.0, 0.0, 0.0, 0.0, 0.0, 0.0, 0.0, 0.0, 0.0, 0.0, 0.0, 0.0, 0.0, 0.0, 0.0, 0.0, 0.0, 0.0, 0.0, 0.0, 0.0, 0.0, 0.0, 0.0, 0.0, 0.0, 0.0, 0.0, 0.0, 0.0, 0.0, 0.0, 0.0, 0.0, 0.0, 0.0, 0.0, 0.0, 0.0, 0.0, 0.0, 0.0, 0.0, 0.0, 0.0, 0.0, 0.0, 0.0, 0.0, 0.0, 0.0, 0.0, 0.0, 0.0, 0.0, 0.0, 0.0, 0.0, 0.0, 0.0, 0.0, 0.0, 0.0, 0.0, 0.0, 0.0, 0.0, 0.0, 0.0, 0.0, 0.0, 0.0, 0.0, 0.0, 0.0, 0.0, 0.0, 0.0, 0.0, 0.0, 0.0, 0.0, 0.0, 0.0, 0.0, 0.0, 0.0, 0.0, 0.0, 0.0, 0.0, 0.0, 0.0, 0.0, 0.0, 0.0, 0.0, 0.0, 0.0, 0.0, 0.0, 0.0, 0.0, 0.0, 0.0, 0.0, 0.0, 0.0, 0.0, 0.0, 0.0, 0.0, 0.0, 0.0, 0.0, 0.0, 0.0, 0.0, 0.0, 0.0, 0.0, 0.0, 0.0, 0.0, 0.0, 0.0, 0.0, 0.0, 0.0, 0.0, 0.0, 0.0, 0.0, 0.0, 0.0, 0.0, 0.0, 0.0, 0.0, 0.0, 0.0, 0.0, 0.0, 0.0, 0.0, 0.0, 0.0, 0.0, 0.0, 0.0, 0.0, 0.0, 0.0, 0.0, 0.0, 0.0, 0.0, 0.0, 0.0, 0.0, 0.0, 0.0, 0.0, 0.0, 0.0, 0.0, 0.0, 0.0, 0.0, 0.0, 0.0, 0.0, 0.0, 0.0, 0.0, 0.0, 0.0, 0.0, 0.0, 0.0, 0.0, 0.0, 0.0, 0.0, 0.0, 0.0, 0.0, 0.0, 0.0, 0.0, 0.0, 0.0, 0.0, 0.0, 0.0, 0.0, 0.0, 0.0, 0.0, 0.0, 0.0, 0.0, 0.0, 0.0, 0.0, 0.0, 0.0, 0.0, 0.0, 0.0, 0.0, 0.0, 0.0, 0.0, 0.0, 0.0, 0.0, 0.0, 0.0, 0.0, 0.0, 0.0, 0.0, 0.0, 0.0, 0.0, 0.0, 0.0, 0.0, 0.0, 0.0, 0.0, 0.0, 0.0, 0.0, 0.0, 0.0, 0.0, 0.0, 0.0, 0.0, 0.0, 0.0, 0.0, 0.0, 0.0, 0.0, 0.0, 0.0, 0.0, 0.0, 0.0, 0.0, 0.0, 0.0, 0.0, 0.0, 0.0, 0.0, 0.0, 0.0, 0.0, 0.0, 0.0, 0.0, 0.0, 0.0, 0.0, 0.0, 0.0, 0.0, 0.0, 0.0, 0.0, 0.0, 0.0, 0.0, 0.0, 0.0, 0.0, 0.0, 0.0, 0.0, 0.0, 0.0, 0.0, 0.0, 0.0, 0.0, 0.0, 0.0, 0.0, 0.0, 0.0, 0.0, 0.0, 0.0, 0.0, 0.0, 0.0, 0.0, 0.0, 0.0, 0.0, 0.0, 0.0, 0.0, 0.0, 0.0, 0.0, 0.0, 0.0, 0.0, 0.0, 0.0, 0.0, 0.0, 0.0, 0.0, 0.0, 0.0, 0.0, 0.0, 0.0, 0.0, 0.0, 0.0, 0.0, 0.0, 0.0, 0.0, 0.0, 0.0, 0.0, 0.0, 0.0, 0.0, 0.0, 0.0, 0.0, 0.0, 0.0, 0.0, 0.0, 0.0, 0.0, 0.0, 0.0, 0.0, 0.0, 0.0, 0.0, 0.0, 0.0, 0.0, 0.0, 0.0, 0.0, 0.0, 0.0, 0.0, 0.0, 0.0, 0.0, 0.0, 0.0, 0.0, 0.0, 0.0, 0.0, 0.0, 0.0, 0.0, 0.0, 0.0, 0.0, 0.0, 0.0, 0.0, 0.0, 0.0, 0.0, 0.0, 0.0, 0.0, 0.0, 0.0, 0.0, 0.0, 0.0, 0.0, 0.0, 0.0, 0.0, 0.0, 0.0, 0.0, 0.0, 0.0, 0.0, 0.0, 0.0, 0.0, 0.0, 0.0, 0.0, 0.0, 0.0, 0.0, 0.0, 0.0, 0.0, 0.0, 0.0, 0.0, 0.0, 0.0, 0.0, 0.0, 0.0, 0.0, 0.0, 0.0, 0.0, 0.0, 0.0, 0.0, 0.0, 0.0, 0.0, 0.0, 0.0, 0.0, 0.0, 0.0, 0.0, 0.0, 0.0, 0.0, 0.0, 0.0, 0.0, 0.0, 0.0, 0.0, 0.0, 0.0, 0.0, 0.0, 0.0, 0.0, 0.0, 0.0, 0.0, 0.0, 0.0, 0.0, 0.0, 0.0, 0.0, 0.0, 0.0, 0.0, 0.0, 0.0, 0.0, 0.0, 0.0, 0.0, 0.0, 0.0, 0.0, 0.0, 0.0, 0.0, 0.0, 0.0, 0.0, 0.0, 0.0, 0.0, 0.0, 0.0, 0.0, 0.0, 0.0, 0.0, 0.0, 0.0, 0.0, 0.0, 0.0, 0.0, 0.0, 0.0, 0.0, 0.0, 0.0, 0.0, 0.0, 0.0, 0.0, 0.0, 0.0, 0.0, 0.0, 0.0, 0.0, 0.0, 0.0, 0.0, 0.0, 0.0, 0.0, 0.0, 0.0, 0.0, 0.0, 0.0, 0.0, 0.0, 0.0, 0.0, 0.0, 0.0, 0.0, 0.0, 0.0, 0.0, 0.0, 0.0, 0.0, 0.0, 0.0, 0.0, 0.0, 0.0, 0.0, 0.0, 0.0, 0.0, 0.0, 0.0, 0.0, 0.0, 0.0, 0.0, 0.0, 0.0, 0.0, 0.0, 0.0, 0.0, 0.0, 0.0, 0.0, 0.0, 0.0, 0.0, 0.0, 0.0, 0.0, 0.0, 0.0, 0.0, 0.0, 0.0, 0.0, 0.0, 0.0, 0.0, 0.0, 0.0, 0.0, 0.0, 0.0, 0.0, 0.0, 0.0, 0.0, 0.0, 0.0, 0.0, 0.0, 0.0, 0.0, 0.0, 0.0, 0.0, 0.0, 0.0, 0.0, 0.0, 0.0, 0.0, 0.0, 0.0, 0.0, 0.0, 0.0, 0.0, 0.0, 0.0, 0.0, 0.0, 0.0, 0.0, 0.0, 0.0, 0.0, 0.0, 0.0, 0.0, 0.0, 0.0, 0.0, 0.0, 0.0, 0.0, 0.0, 0.0, 0.0, 0.0, 0.0, 0.0, 0.0, 0.0, 0.0, 0.0, 0.0, 0.0, 0.0, 0.0, 0.0, 0.0, 0.0, 0.0, 0.0, 0.0, 0.0, 0.0, 0.0, 0.0, 0.0, 0.0, 0.0, 0.0, 0.0, 0.0, 0.0, 0.0, 0.0, 0.0, 0.0, 0.0, 0.0, 0.0, 0.0, 0.0, 0.0, 0.0, 0.0, 0.0, 0.0, 0.0, 0.0, 0.0, 0.0, 0.0, 0.0, 0.0, 0.0, 0.0, 0.0, 0.0, 0.0, 0.0, 0.0, 0.0, 0.0, 0.0, 0.0, 0.0, 0.0, 0.0, 0.0, 0.0, 0.0, 0.0, 0.0, 0.0, 0.0, 0.0, 0.0, 0.0, 0.0, 0.0, 0.0, 0.0, 0.0, 0.0, 0.0, 0.0, 0.0, 0.0, 0.0, 0.0, 0.0, 0.0, 0.0, 0.0, 0.0, 0.0, 0.0, 0.0, 0.0, 0.0, 0.0, 0.0, 0.0, 0.0, 0.0, 0.0, 0.0, 0.0, 0.0, 0.0, 0.0, 0.0, 0.0, 0.0, 0.0, 0.0, 0.0, 0.0, 0.0, 0.0, 0.0, 0.0, 0.0, 0.0, 0.0, 0.0, 0.0, 0.0, 0.0, 0.0, 0.0, 0.0, 0.0, 0.0, 0.0, 0.0, 0.0, 0.0, 0.0, 0.0, 0.0, 0.0, 0.0, 0.0, 0.0, 0.0, 0.0, 0.0, 0.0, 0.0, 0.0, 0.0, 0.0, 0.0, 0.0, 0.0, 0.0, 0.0, 0.0, 0.0, 0.0, 0.0, 0.0, 0.0, 0.0, 0.0, 0.0, 0.0, 0.0, 0.0, 0.0, 0.0, 0.0, 0.0, 0.0, 0.0, 0.0, 0.0, 0.0, 0.0, 0.0, 0.0, 0.0, 0.0, 0.0, 0.0, 0.0, 0.0, 0.0, 0.0, 0.0, 0.0, 0.0, 0.0, 0.0, 0.0, 0.0, 0.0, 0.0, 0.0, 0.0, 0.0, 0.0, 0.0, 0.0, 0.0, 0.0, 0.0, 0.0, 0.0, 0.0, 0.0, 0.0, 0.0, 0.0, 0.0, 0.0, 0.0, 0.0, 0.0, 0.0, 0.0, 0.0, 0.0, 0.0, 0.0, 0.0, 0.0, 0.0, 0.0, 0.0, 0.0, 0.0, 0.0, 0.0, 0.0, 0.0, 0.0, 0.0, 0.0, 0.0, 0.0, 0.0, 0.0, 0.0, 0.0, 0.0, 0.0, 0.0, 0.0, 0.0, 0.0, 0.0, 0.0, 0.0, 0.0, 0.0, 0.0, 0.0, 0.0, 0.0, 0.0, 0.0, 0.0, 0.0, 0.0, 0.0, 0.0, 0.0, 0.0, 0.0, 0.0, 0.0, 0.0, 0.0, 0.0, 0.0, 0.0, 0.0, 0.0, 0.0, 0.0, 0.0, 0.0, 0.0, 0.0, 0.0, 0.0, 0.0, 0.0, 0.0, 0.0, 0.0, 0.0, 0.0, 0.0, 0.0, 0.0, 0.0, 0.0, 0.0, 0.0, 0.0, 0.0, 0.0, 0.0, 0.0, 0.0, 0.0, 0.0, 0.0, 0.0, 0.0, 0.0, 0.0, 0.0, 0.0, 0.0, 0.0, 0.0, 0.0, 0.0, 0.0, 0.0, 0.0, 0.0, 0.0, 0.0, 0.0, 0.0, 0.0, 0.0, 0.0, 0.0, 0.0, 0.0, 0.0, 0.0, 0.0, 0.0, 0.0, 0.0, 0.0, 0.0, 0.0, 0.0, 0.0, 0.0, 0.0, 0.0, 0.0, 0.0, 0.0, 0.0, 0.0, 0.0, 0.0, 0.0, 0.0, 0.0, 0.0, 0.0, 0.0, 0.0, 0.0, 0.0, 0.0, 0.0, 0.0, 0.0, 0.0, 0.0, 0.0, 0.0, 0.0, 0.0, 0.0, 0.0, 0.0, 0.0, 0.0, 0.0, 0.0, 0.0, 0.0, 0.0, 0.0, 0.0, 0.0, 0.0, 0.0, 0.0, 0.0, 0.0, 0.0, 0.0, 0.0, 0.0, 0.0, 0.0, 0.0, 0.0, 0.0, 0.0, 0.0, 0.0, 0.0, 0.0, 0.0, 0.0, 0.0, 0.0, 0.0, 0.0, 0.0, 0.0, 0.0, 0.0, 0.0, 0.0, 0.0, 0.0, 0.0, 0.0, 0.0, 0.0, 0.0, 0.0, 0.0, 0.0, 0.0, 0.0, 0.0, 0.0, 0.0, 0.0, 0.0, 0.0, 0.0, 0.0, 0.0, 0.0, 0.0, 0.0, 0.0, 0.0, 0.0, 1.0, 0.0, 1.0, 0.0, 1.0, 0.0, 1.0, 0.0, 0.0, 0.0, 0.0, 0.0, 0.0, 0.0, 0.0, 0.0, 0.0, 0.0, 0.0, 0.0, 0.0, 0.0, 0.0, 0.0, 0.0, 0.0, 0.0, 0.0, 0.0, 0.0, 0.0, 0.0, 0.0, 0.0, 0.0, 0.0, 0.0, 0.0, 0.0, 0.0, 0.0, 0.0, 0.0, 0.0, 0.0, 0.0, 0.0, 0.0, 0.0, 0.0, 0.0, 0.0, 0.0, 0.0, 0.0, 0.0, 0.0, 0.0, 0.0, 0.0, 0.0, 0.0, 0.0, 0.0, 0.0, 0.0, 0.0, 0.0, 0.0, 0.0, 0.0, 0.0, 0.0, 0.0, 0.0, 0.0, 0.0, 0.0, 0.0, 0.0, 0.0, 0.0, 0.0, 0.0, 0.0, 0.0, 0.0, 0.0, 0.0, 0.0, 0.0, 0.0, 0.0, 0.0, 0.0, 0.0, 0.0, 0.0, 0.0, 0.0, 0.0, 0.0, 0.0, 0.0, 0.0, 0.0, 0.0, 0.0, 0.0, 0.0, 0.0, 0.0, 1.0, 0.0, 1.0, 0.0, 1.0, 0.0, 1.0, 0.0, 0.0, 0.0, 0.0, 0.0, 0.0, 0.0, 0.0, 0.0, 0.0, 0.0, 0.0, 0.0, 0.0, 0.0, 0.0, 0.0, 1.0, 0.0, 1.0, 0.0, 1.0, 0.0, 1.0, 0.0, 0.0, 0.0, 0.0, 0.0, 0.0, 0.0, 0.0, 0.0, 0.0, 0.0, 0.0, 0.0, 0.0, 0.0, 0.0, 0.0, 1.0, 0.0, 1.0, 0.0, 1.0, 0.0, 1.0, 0.0, 0.0, 0.0, 0.0, 0.0, 0.0, 0.0, 0.0, 0.0, 0.0, 0.0, 0.0, 0.0, 0.0, 0.0, 0.0, 0.0, 0.0, 0.0, 0.0, 0.0, 0.0, 0.0, 0.0, 0.0, 1.0, 0.0, 1.0, 0.0, 1.0, 0.0, 1.0, 0.0, 0.0, 0.0, 0.0, 0.0, 0.0, 0.0, 0.0, 0.0, 0.0, 0.0, 0.0, 0.0, 0.0, 0.0, 0.0, 0.0, 0.0, 0.0, 1.0, 0.0, 1.0, 0.0, 0.0, 0.0, 0.0, 0.0, 0.0, 0.0, 0.0, 0.0, 0.0, 0.0, 0.0, 0.0, 0.0, 0.0, 0.0, 0.0, 0.0, 0.0, 0.0, 0.0, 0.0, 0.0, 0.0, 0.0, 0.0, 0.0, 0.0, 0.0, 0.0, 0.0, 0.0, 0.0, 0.0, 0.0, 1.0, 0.0, 1.0, 0.0, 1.0, 0.0, 1.0, 0.0, 0.0, 0.0, 0.0, 0.0, 0.0, 0.0, 0.0, 0.0, 0.0, 0.0, 0.0, 0.0, 0.0, 0.0, 0.0, 0.0, 1.0, 0.0, 1.0, 0.0, 1.0, 0.0, 1.0, 0.0, 0.0, 0.0, 0.0, 0.0, 0.0, 0.0, 0.0, 0.0, 0.0, 0.0, 0.0, 0.0, 0.0, 0.0, 0.0, 0.0, 0.0, 0.0, 1.0, 0.0, 1.0, 0.0, 0.0, 0.0, 0.0, 0.0, 0.0, 0.0, 0.0, 0.0, 0.0, 0.0, 0.0, 0.0, 0.0, 0.0, 0.0, 0.0, 0.0, 0.0, 0.0, 0.0, 0.0, 0.0, 0.0, 0.0, 0.0, 0.0, 0.0, 0.0, 0.0, 0.0, 0.0, 0.0, 0.0, 0.0, 0.0, 0.0, 0.0, 0.0, 0.0, 0.0, 0.0, 0.0, 0.0, 0.0, 0.0, 0.0, 0.0, 0.0, 0.0, 0.0, 0.0, 0.0, 0.0, 0.0, 0.0, 0.0, 0.0, 0.0, 0.0, 0.0, 0.0, 0.0, 0.0, 0.0, 0.0, 0.0, 0.0, 0.0, 0.0, 0.0, 0.0, 0.0, 0.0, 0.0, 0.0, 0.0, 0.0, 0.0, 0.0, 0.0, 0.0, 0.0, 0.0, 0.0, 0.0, 0.0, 0.0, 0.0, 0.0, 0.0, 0.0, 0.0, 0.0, 0.0, 0.0, 0.0, 0.0, 0.0, 0.0, 0.0, 0.0, 0.0, 0.0, 0.0, 0.0, 0.0, 0.0, 0.0, 0.0, 0.0, 0.0, 0.0, 0.0, 0.0, 0.0, 0.0, 0.0, 0.0, 0.0, 0.0, 0.0, 0.0, 0.0, 0.0, 0.0, 0.0, 0.0, 0.0, 0.0, 0.0, 0.0, 0.0, 0.0, 0.0, 0.0, 0.0, 0.0, 0.0, 1.0, 0.0, 1.0, 0.0, 1.0, 0.0, 1.0, 0.0, 0.0, 0.0, 0.0, 0.0, 0.0, 0.0, 0.0, 0.0, 0.0, 0.0, 0.0, 0.0, 0.0, 0.0, 0.0, 0.0, 0.0, 0.0, 0.0, 0.0, 0.0, 0.0, 0.0, 0.0, 0.0, 0.0, 0.0, 0.0, 0.0, 0.0, 0.0, 0.0, 0.0, 0.0, 0.0, 0.0, 0.0, 0.0, 0.0, 0.0, 0.0, 0.0, 0.0, 0.0, 0.0, 0.0, 0.0, 0.0, 0.0, 0.0, 0.0, 0.0, 0.0, 0.0, 0.0, 0.0, 0.0, 0.0, 0.0, 0.0, 0.0, 0.0, 0.0, 0.0, 0.0, 0.0, 0.0, 0.0, 0.0, 0.0, 0.0, 0.0, 0.0, 0.0, 0.0, 0.0, 0.0, 0.0, 0.0, 0.0, 0.0, 0.0, 0.0, 0.0, 0.0, 0.0, 0.0, 0.0, 0.0, 0.0, 0.0, 0.0, 0.0, 0.0, 0.0, 0.0, 1.0, 0.0, 1.0, 0.0, 1.0, 0.0, 1.0, 0.0, 0.0, 0.0, 0.0, 0.0, 0.0, 0.0, 0.0, 0.0, 0.0, 0.0, 0.0, 0.0, 0.0, 0.0, 0.0, 0.0, 1.0, 0.0, 1.0, 0.0, 1.0, 0.0, 1.0, 0.0, 0.0, 0.0, 0.0, 0.0, 0.0, 0.0, 0.0, 0.0, 0.0, 0.0, 0.0, 0.0, 0.0, 0.0, 0.0, 0.0, 0.0, 0.0, 0.0, 0.0, 0.0, 0.0, 0.0, 0.0, 0.0, 0.0, 0.0, 0.0, 0.0, 0.0, 0.0, 0.0, 0.0, 0.0, 0.0, 0.0, 0.0, 0.0, 0.0, 0.0, 0.0, 0.0, 0.0, 0.0, 0.0, 0.0, 0.0, 0.0, 0.0, 0.0, 0.0, 0.0, 0.0, 0.0, 0.0, 0.0, 0.0, 0.0, 0.0, 0.0, 0.0, 0.0, 0.0, 0.0, 0.0, 0.0, 0.0, 0.0, 0.0, 0.0, 0.0, 0.0, 0.0, 0.0, 0.0, 0.0, 0.0, 0.0, 0.0, 0.0, 0.0, 0.0, 0.0, 0.0, 0.0, 0.0, 0.0, 0.0, 0.0, 0.0, 0.0, 0.0, 0.0, 0.0, 0.0, 0.0, 0.0, 0.0, 0.0, 0.0, 0.0, 0.0, 0.0, 0.0, 0.0, 0.0, 0.0, 0.0, 0.0, 0.0, 0.0, 0.0, 0.0, 0.0, 0.0, 0.0, 0.0, 0.0, 0.0, 0.0, 0.0, 0.0, 0.0, 0.0, 0.75, 0.0, 0.5, 0.0, 0.5, 0.0, 0.75, 0.0, 1.0, 0.0, 0.75, 0.0, 0.75, 0.0, 1.0, 0.0, 0.0, 0.0, 0.0, 0.0, 0.0, 0.0, 0.0, 0.0, 0.25, 0.0, 0.0, 0.0, 0.0, 0.0, 0.25, 0.0, 1.0, 0.0, 1.0, 0.0, 1.0, 0.0, 1.0, 0.0, 0.5, 0.0, 0.25, 0.0, 0.25, 0.0, 0.5, 0.0, 0.0, 0.0, 0.0, 0.0, 0.0, 0.0, 0.0, 0.0, 0.0, 0.0, 0.0, 0.0, 0.0, 0.0, 0.0, 0.0, 0.0, 0.0, 0.0, 0.0, 0.0, 0.0, 0.0, 0.0, 0.0, 0.0, 0.0, 0.0, 0.0, 0.0, 0.0, 0.0, 0.0, 0.0, 0.0, 0.0, 0.0, 0.0, 0.0, 0.0, 0.0, 0.0, 0.0, 0.0, 0.0, 0.0, 0.0, 0.0, 0.0, 0.0, 0.0, 0.0, 0.0, 0.0, 0.0, 0.0, 0.0, 0.0, 0.0, 0.0, 0.0, 0.0, 0.0, 0.0, 0.0, 0.0, 0.0, 0.0, 0.0, 0.0, 0.0, 0.0, 0.0, 0.0, 0.0, 0.0, 0.0, 0.0, 0.0, 0.0, 0.0, 0.0, 0.0, 0.0, 0.0, 0.0, 0.0, 0.0, 0.0, 0.0, 0.0, 0.0, 0.0, 0.0, 0.0, 0.0, 0.0, 0.0, 0.0, 0.0, 0.0, 0.0, 0.0, 0.0, 1.0, 0.0, 0.75, 0.0, 0.75, 0.0, 1.0, 0.0, 0.0, 0.0, 0.0, 0.0, 0.0, 0.0, 0.0, 0.0, 0.25, 0.0, 0.0, 0.0, 0.0, 0.0, 0.25, 0.0, 1.0, 0.0, 1.0, 0.0, 1.0, 0.0, 1.0, 0.0, 0.0, 0.0, 0.0, 0.0, 0.0, 0.0, 0.5, 0.0, 0.25, 0.0, 0.25, 0.0, 0.5, 0.0, 0.75, 0.0, 0.5, 0.0, 0.5, 0.0, 0.75, 0.0, 0.0, 0.0, 0.0, 0.0, 0.0, 0.0, 0.0, 0.0, 0.0, 0.0, 0.0, 0.0, 0.0, 0.0, 0.0, 0.0, 0.0, 0.0, 0.0, 0.0, 0.0, 0.0, 0.0, 0.0, 0.0, 0.0, 0.0, 0.0, 0.0, 0.0, 0.0, 0.0, 0.0, 0.0, 0.0, 0.0, 0.0, 0.0, 0.0, 0.0, 0.0, 0.0, 0.0, 0.0, 0.0, 0.0, 0.0, 0.0, 0.0, 0.0, 0.0, 0.0, 0.0, 0.0, 0.0, 0.0, 0.0, 0.0, 0.0, 0.0, 0.0, 0.0, 0.0, 0.0, 0.0, 0.0, 0.0, 0.0, 0.0, 0.0, 0.0, 0.0, 0.0, 0.0, 0.0, 0.0, 0.0, 0.0, 0.0, 0.0, 0.0, 0.0, 0.0, 0.0, 0.0, 0.0, 0.0, 0.0, 0.0, 0.0, 0.0, 0.0, 0.0, 0.0, 0.0, 0.0, 0.0, 0.0, 0.0, 0.0, 0.0, 0.0, 0.0, 0.0, 0.0, 0.0, 0.0, 0.0, 0.0, 0.0, 0.0, 0.0, 0.0, 0.0, 0.0, 0.0, 0.0, 0.0, 0.0, 0.0, 0.0, 0.0, 0.0, 0.0, 0.0, 0.0, 0.0, 0.0, 0.0, 0.0, 0.0, 0.0, 0.0, 0.0, 0.0, 0.0, 0.0, 0.0, 0.0, 0.0, 0.0, 0.0, 0.0, 0.0, 0.0, 0.0, 0.0, 0.0, 0.0, 0.0, 0.0, 0.0, 0.0, 0.0, 0.0, 0.0, 0.0, 0.0, 0.0, 0.0, 0.0, 0.0, 0.0, 0.0, 0.0, 0.0, 0.0, 0.0, 0.0, 0.0, 0.0, 0.0, 0.0, 0.0, 0.0, 0.0, 0.0, 0.0, 0.0, 0.0, 0.0, 0.0, 0.0, 0.0, 0.0, 0.0, 0.0, 0.0, 0.0, 0.0, 0.0, 0.0, 0.0, 0.0, 0.0, 0.0, 0.0, 0.0, 0.0, 0.0, 0.0, 0.0, 0.0, 0.0, 0.0, 0.0, 0.0, 0.0, 0.0, 0.0, 0.0, 0.0, 0.0, 0.0, 0.0, 0.0, 0.0, 0.0, 0.0, 0.0, 0.0, 0.0, 0.0, 0.0, 0.0, 0.0, 0.0, 0.0, 0.0, 0.0, 0.0, 0.0, 0.0, 0.0, 0.0, 0.0, 0.0, 0.0, 0.0, 0.0, 0.0, 0.0, 0.0, 0.0, 0.0, 0.0, 0.0, 0.0, 0.0, 0.0, 0.0, 0.0, 0.0, 0.0, 0.0, 0.0, 0.0, 0.0, 0.0, 0.0, 0.0, 0.0, 0.0, 0.0, 0.0, 0.0, 0.0, 0.0, 0.0, 0.0, 0.0, 0.0, 0.0, 0.0, 0.0, 0.0, 0.0, 0.0, 0.0, 0.0, 0.0, 0.0, 0.0, 0.0, 0.0, 0.0, 0.0, 0.0, 0.0, 0.0, 0.0, 0.0, 0.0, 0.0, 0.0, 0.0, 0.0, 0.0, 0.0, 0.0, 0.0, 0.0, 0.0, 0.0, 0.0, 0.0, 0.0, 0.0, 0.0, 0.0, 0.0, 0.0, 0.0, 0.0, 0.0, 0.0, 0.0, 0.0, 0.0, 0.0, 0.0, 0.0, 0.0, 0.0, 0.0, 0.0, 0.0, 0.0, 0.0, 0.0, 0.0, 0.0, 0.0, 0.0, 0.0, 0.0, 0.0, 0.0, 0.0, 0.0, 0.0, 0.0, 0.0, 0.0, 0.0, 0.0, 0.0, 0.0, 0.0, 0.0, 0.0, 0.0, 0.0, 0.0, 0.0, 0.0, 0.0, 0.0, 0.0, 0.0, 0.0, 0.0, 0.0, 0.0, 0.0, 0.0, 0.0, 0.0, 0.0, 0.0, 0.0, 0.0, 0.0, 0.0, 0.0, 0.0, 0.0, 0.0, 0.0, 0.0, 0.0, 0.0, 0.0, 0.0, 0.0, 0.0, 0.0, 0.0, 0.0, 0.0, 0.0, 0.0, 0.0, 0.0, 0.0, 0.0, 0.0, 0.0, 0.0, 0.0, 0.0, 0.0, 0.0, 0.0, 0.0, 0.0, 0.0, 0.0, 0.0, 0.0, 0.0, 0.0, 0.0, 0.0, 0.0, 0.0, 0.0, 0.0, 0.0, 0.0, 0.0, 0.0, 0.0, 0.0, 0.0, 0.0, 0.0, 0.0, 0.0, 0.0, 0.0, 0.0, 0.0, 0.0, 0.0, 0.0, 0.0, 0.0, 0.0, 0.0, 0.0, 0.0, 0.0, 0.0, 0.0, 0.0, 0.0, 0.0, 0.0, 0.0, 0.0, 0.0, 0.0, 0.0, 0.0, 0.0, 0.0, 0.0, 0.0, 0.0, 0.0, 0.0, 0.0, 0.0, 0.0, 0.0, 0.0, 0.0, 0.0, 0.0, 0.0, 0.0, 0.0, 0.0, 0.0, 0.0, 0.0, 0.0, 0.0, 0.0, 0.0, 0.0, 0.0, 0.0, 0.0, 0.0, 0.0, 0.0, 0.0, 0.0, 0.0, 0.0, 0.0, 0.0, 0.0, 0.0, 0.0, 0.0, 0.0, 0.0, 0.0, 0.0, 0.0, 0.0, 0.0, 0.0, 0.0, 0.0, 0.0, 0.0, 0.0, 0.0])
me_plane.use_remesh_fix_poles = True
me_plane.use_remesh_preserve_attributes = False
me_plane.update()

# ---- objects
ob_plane = bpy.data.objects.new('Plane', me_plane)

# ---- transforms, parenting, visibility, modifiers, constraints
ob_plane.location = (0.0, 0.0, 0.0)

# ---- collection membership
col_collection.objects.link(ob_plane)

# ---- scene / render settings (as saved in the file)
scene.frame_start = 1; scene.frame_end = 250; scene.frame_set(1)
scene.render.engine = 'BLENDER_EEVEE_NEXT'
scene.cycles.use_denoising = False
scene.cycles.samples = 128
scene.cycles.sampling_pattern = 'TABULATED_SOBOL'
scene.cycles.use_adaptive_sampling = False
scene.cycles.use_light_tree = False
scene.view_settings.view_transform = 'Filmic'
bpy.context.view_layer.update()

# ---- added for rendering (the .blend has no active camera and no usable light): camera, sun
cam_auto = bpy.data.cameras.new('AutoCamera')
cam_auto.lens = 50.0
cam_auto.sensor_width = 36.0
cam_auto.clip_end = 1000.0
ob_auto_camera = bpy.data.objects.new('AutoCamera', cam_auto)
scene.collection.objects.link(ob_auto_camera)
ob_auto_camera.location = (29.8961, -53.0857, 36.3264)
ob_auto_camera.rotation_euler = (1.09748, -7.21219e-08, 0.694738)
scene.camera = ob_auto_camera
light_auto_sun = bpy.data.lights.new('AutoSun', 'SUN')
light_auto_sun.energy = 3.0
light_auto_sun.angle = 0.0523599
ob_auto_sun = bpy.data.objects.new('AutoSun', light_auto_sun)
scene.collection.objects.link(ob_auto_sun)
ob_auto_sun.rotation_euler = (0.872665, 0.174533, 0.523599)
bpy.context.view_layer.update()
